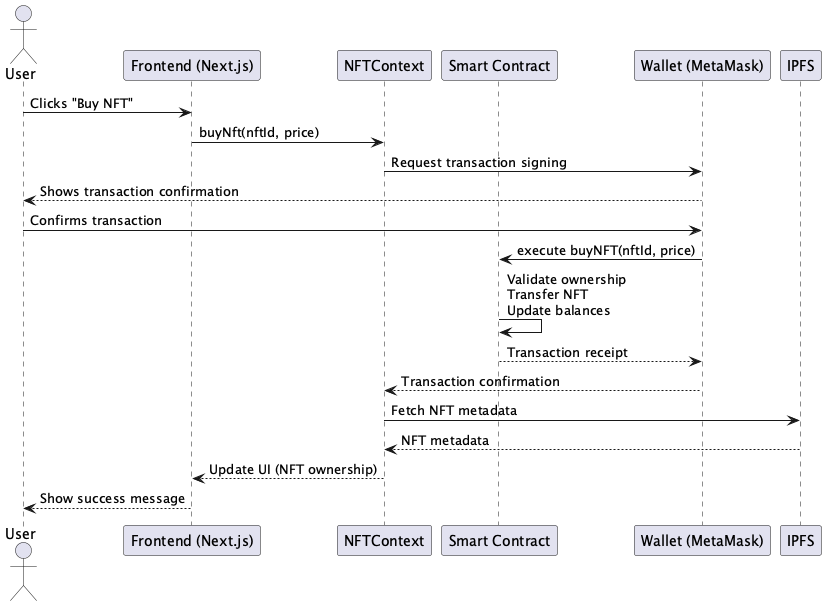

The diagram above was rendered by PlantUML. Its source (embedded in the PNG):
@startuml Nishu0_anime_nft_marketplace

actor User
participant "Frontend (Next.js)" as Frontend
participant "NFTContext" as Context
participant "Smart Contract" as Contract
participant "Wallet (MetaMask)" as Wallet
participant "IPFS" as IPFS

User -> Frontend: Clicks "Buy NFT"
Frontend -> Context: buyNft(nftId, price)
Context -> Wallet: Request transaction signing
Wallet --> User: Shows transaction confirmation
User -> Wallet: Confirms transaction
Wallet -> Contract: execute buyNFT(nftId, price)
Contract -> Contract: Validate ownership\nTransfer NFT\nUpdate balances
Contract --> Wallet: Transaction receipt
Wallet --> Context: Transaction confirmation
Context -> IPFS: Fetch NFT metadata
IPFS --> Context: NFT metadata
Context --> Frontend: Update UI (NFT ownership)
Frontend --> User: Show success message

@enduml